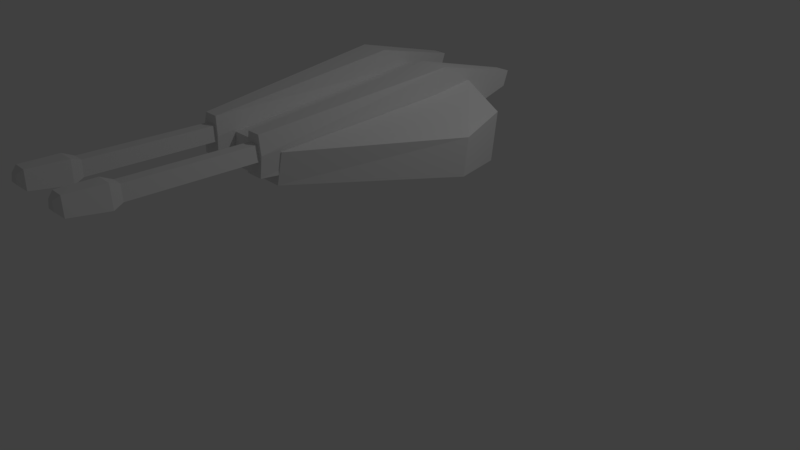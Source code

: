 # Source: Plasma-double.blend  (saved by Blender 2.79.0; exported with 4.5.12 LTS)
import bpy
from mathutils import Matrix  # noqa: F401  (used for matrix-valued properties, if any)

bpy.ops.wm.read_factory_settings(use_empty=True)
scene = bpy.context.scene
scene.name = 'Scene'

# ---- collections
col_collection_1 = bpy.data.collections.new('Collection 1'); scene.collection.children.link(col_collection_1)

# ---- materials (node trees are filled in below, after node groups)
mat_material = bpy.data.materials.new('Material')
mat_material.alpha_threshold = 0.0
mat_material.use_transparent_shadow = False
mat_material.roughness = 0.5

# ---- material node trees

# ---- world
world_world = bpy.data.worlds.new('World'); scene.world = world_world
world_world.color = (0.05088, 0.05088, 0.05088)
world_world.use_sun_shadow = False
world_world.sun_shadow_jitter_overblur = 0.0
world_world.cycles.sampling_method = 'MANUAL'

# ---- cameras
cam_camera = bpy.data.cameras.new('Camera')
cam_camera.clip_end = 100.0
cam_camera.lens = 35.0
cam_camera.sensor_width = 32.0
cam_camera.sensor_height = 18.0
cam_camera.ortho_scale = 7.314
cam_camera.dof.focus_distance = 0.0
cam_camera.dof.aperture_fstop = 128.0

# ---- lights
light_lamp = bpy.data.lights.new('Lamp', 'POINT')
light_lamp.transmission_factor = 0.0
light_lamp.cutoff_distance = 30.0
light_lamp.energy = 100.0
light_lamp.shadow_buffer_clip_start = 1.001
light_lamp.shadow_soft_size = 0.1
light_lamp.shadow_maximum_resolution = 0.006
light_lamp.use_absolute_resolution = True

# ---- meshes
me_cube_001 = bpy.data.meshes.new('Cube.001')
me_cube_001.from_pydata([(0.4082, 1.524, 0.931), (-0.4082, 1.524, 0.931), (-0.4082, 1.492, 1.812), (0.4082, 1.492, 1.812), (-0.3922, -0.5859, 0.2136), (0.3922, -0.5859, 0.2136), (0.3637, -0.618, 1.108), (-0.3637, -0.618, 1.108), (-1.0, 0.6878, 0.4376), (-1.0, 0.6486, 1.531), (1.0, 0.6878, 0.4376), (1.0, 0.6486, 1.531), (-0.4919, 0.7101, -0.1827), (0.4919, 0.7101, -0.1827), (-0.8466, 1.127, 1.691), (0.8466, 1.178, 0.2724), (-0.8466, 1.178, 0.2724), (0.8466, 1.127, 1.691), (-0.4919, 1.2, -0.3479), (0.4919, 1.2, -0.3479), (-0.3491, -0.7322, -0.3308), (0.3356, -0.732, -0.3305), (-0.4943, 0.9163, -0.9341), (0.4943, 0.9165, -0.9338), (-0.4537, 1.724, -0.2324), (0.4537, 1.724, -0.2321), (-0.3711, -0.7525, 0.7883), (0.3576, -0.7523, 0.7886), (-0.4943, 0.6326, 1.146), (0.4943, 0.6328, 1.147), (-0.4537, 1.679, 0.209), (0.4537, 1.679, 0.2093), (0.2343, 0.6328, 1.147), (-0.2343, 0.6326, 1.146), (-0.2191, -0.7322, -0.3308), (0.2156, -0.732, -0.3305), (0.2343, 0.9165, -0.9338), (-0.2343, 0.9163, -0.9341), (0.3241, 1.724, -0.2321), (-0.3241, 1.724, -0.2324), (-0.1971, -0.7525, 0.7883), (0.1981, -0.7523, 0.7886), (0.3241, 1.679, 0.2093), (-0.3241, 1.679, 0.209), (-0.3859, -0.7418, 0.1949), (-0.4943, 0.8297, -0.2988), (-0.2343, 0.8297, -0.2988), (-0.195, -0.7418, 0.1949), (0.3724, -0.7415, 0.191), (0.4943, 0.8148, -0.2506), (0.1985, -0.7415, 0.191), (0.2343, 0.8148, -0.2506), (0.2296, -0.6831, -0.05537), (0.3238, -0.6831, -0.05537), (-0.3358, -0.683, -0.05491), (-0.2338, -0.683, -0.05491), (-0.3647, -0.6928, 0.3568), (-0.2149, -0.6928, 0.3568), (0.3526, -0.6928, 0.353), (0.2161, -0.6928, 0.353), (0.2296, -1.741, -0.1244), (0.3238, -1.741, -0.1244), (-0.3358, -1.741, -0.124), (-0.2338, -1.741, -0.124), (-0.3647, -1.751, 0.2877), (-0.2149, -1.751, 0.2877), (0.3526, -1.751, 0.284), (0.2161, -1.751, 0.284), (0.2053, -1.82, -0.2455), (0.3444, -1.82, -0.2455), (-0.3589, -1.82, -0.2458), (-0.2083, -1.82, -0.2458), (-0.4016, -1.834, 0.3624), (-0.1803, -1.834, 0.3624), (0.387, -1.834, 0.3579), (0.1854, -1.834, 0.3579), (0.2194, -2.116, -0.2749), (0.3324, -2.116, -0.2749), (-0.3455, -2.116, -0.2747), (-0.223, -2.116, -0.2747), (-0.3802, -2.127, 0.2197), (-0.2003, -2.127, 0.2197), (0.3671, -2.127, 0.2157), (0.2032, -2.127, 0.2157), (0.2525, -2.161, -0.1543), (0.3043, -2.161, -0.1543), (-0.314, -2.161, -0.1531), (-0.2578, -2.161, -0.1531), (-0.3299, -2.166, 0.07348), (-0.2474, -2.166, 0.07348), (0.3202, -2.166, 0.07049), (0.2451, -2.166, 0.07049)], [], [(9, 8, 4, 7), (10, 5, 6, 11), (5, 13, 10), (1, 0, 19, 18), (16, 18, 12, 8), (19, 15, 10, 13), (15, 17, 11, 10), (4, 8, 12), (15, 0, 3, 17), (15, 19, 0), (16, 14, 2, 1), (16, 1, 18), (8, 9, 14, 16), (47, 40, 26, 44), (1, 2, 3, 0), (5, 6, 7, 4), (36, 23, 21, 35), (38, 25, 23, 36), (49, 29, 27, 48), (42, 32, 29, 31), (32, 41, 27, 29), (4, 12, 18, 19, 13, 5), (44, 26, 28, 45), (46, 37, 39, 43, 33), (28, 26, 40, 33), (30, 28, 33, 43), (30, 24, 22, 45, 28), (24, 39, 37, 22), (46, 47, 34, 37), (22, 37, 34, 20), (51, 36, 35, 50), (48, 27, 41, 50), (38, 42, 31, 25), (33, 40, 47, 46), (38, 36, 51, 32, 42), (20, 44, 45, 22), (24, 30, 43, 39), (32, 51, 50, 41), (23, 49, 48, 21), (2, 14, 9, 7, 6, 11, 17, 3), (34, 47, 44, 20), (21, 48, 50, 35), (49, 23, 25, 31, 29), (58, 66, 61, 53), (59, 67, 66, 58), (62, 70, 72, 64), (64, 72, 73, 65), (57, 65, 63, 55), (55, 63, 62, 54), (52, 60, 67, 59), (56, 64, 65, 57), (54, 62, 64, 56), (53, 61, 60, 52), (72, 80, 81, 73), (68, 76, 83, 75), (61, 69, 68, 60), (67, 75, 74, 66), (66, 74, 69, 61), (65, 73, 71, 63), (63, 71, 70, 62), (60, 68, 75, 67), (81, 89, 87, 79), (82, 90, 85, 77), (70, 78, 80, 72), (69, 77, 76, 68), (75, 83, 82, 74), (74, 82, 77, 69), (73, 81, 79, 71), (71, 79, 78, 70), (79, 87, 86, 78), (76, 84, 91, 83), (80, 88, 89, 81), (78, 86, 88, 80), (77, 85, 84, 76), (83, 91, 90, 82), (91, 90, 85, 84), (88, 86, 87, 89)])
_uv = me_cube_001.uv_layers.new(name='UVMap')
_uv.uv.foreach_set('vector', [0.05046, 0.7278, 0.2525, 0.7356, 0.2894, 0.8169, 0.241, 0.9513, 0.3768, 0.7296, 0.3478, 0.8102, 0.4109, 0.9606, 0.5752, 0.6992, 0.3478, 0.8102, 0.3319, 0.7347, 0.3768, 0.7296, 0.2771, 0.6618, 0.343, 0.6509, 0.3241, 0.7173, 0.3029, 0.7185, 0.2773, 0.7135, 0.3029, 0.7185, 0.2963, 0.734, 0.2525, 0.7356, 0.3241, 0.7173, 0.3497, 0.7097, 0.3768, 0.7296, 0.3319, 0.7347, 0.3497, 0.7097, 0.5381, 0.5878, 0.5752, 0.6992, 0.3768, 0.7296, 0.2894, 0.8169, 0.2525, 0.7356, 0.2963, 0.734, 0.3497, 0.7097, 0.343, 0.6509, 0.4103, 0.5026, 0.5381, 0.5878, 0.3497, 0.7097, 0.3241, 0.7173, 0.343, 0.6509, 0.2773, 0.7135, 0.07044, 0.6111, 0.1885, 0.5026, 0.2771, 0.6618, 0.2773, 0.7135, 0.2771, 0.6618, 0.3029, 0.7185, 0.2525, 0.7356, 0.05046, 0.7278, 0.07044, 0.6111, 0.2773, 0.7135, 0.5772, 0.1293, 0.575, 0.04276, 0.554, 0.04344, 0.5542, 0.1301, 0.2771, 0.6618, 0.1885, 0.5026, 0.4103, 0.5026, 0.343, 0.6509, 0.3478, 0.8102, 0.4109, 0.9606, 0.241, 0.9513, 0.2894, 0.8169, 0.7973, 0.05393, 0.766, 0.05299, 0.7823, 0.1896, 0.7968, 0.1901, 0.7553, 0.4057, 0.7397, 0.4057, 0.7348, 0.5414, 0.7661, 0.5414, 0.4262, 0.3386, 0.5228, 0.1643, 0.3965, 0.05299, 0.3506, 0.1203, 0.766, 0.3699, 0.766, 0.2408, 0.7348, 0.2446, 0.7504, 0.3718, 0.766, 0.2408, 0.7545, 0.05299, 0.7354, 0.05535, 0.7348, 0.2446, 0.2894, 0.8169, 0.2963, 0.734, 0.3029, 0.7185, 0.3241, 0.7173, 0.3319, 0.7347, 0.3478, 0.8102, 0.1301, 0.3577, 0.1759, 0.4244, 0.3023, 0.3132, 0.2028, 0.1323, 0.4145, 0.3347, 0.3706, 0.414, 0.4829, 0.425, 0.5146, 0.3716, 0.5146, 0.1542, 0.5458, 0.2341, 0.5458, 0.04517, 0.5249, 0.04276, 0.5146, 0.2305, 0.5309, 0.3612, 0.5458, 0.2341, 0.5146, 0.2305, 0.5153, 0.3594, 0.3023, 0.09634, 0.2708, 0.04276, 0.159, 0.05276, 0.2028, 0.1323, 0.3023, 0.3132, 0.5411, 0.3951, 0.5254, 0.3951, 0.5146, 0.5306, 0.546, 0.5306, 0.4145, 0.3347, 0.3429, 0.1092, 0.3023, 0.1683, 0.3706, 0.414, 0.5458, 0.3431, 0.5772, 0.3421, 0.576, 0.2061, 0.5603, 0.2066, 0.6376, 0.1503, 0.591, 0.06397, 0.5228, 0.3101, 0.5631, 0.3686, 0.7763, 0.2657, 0.7763, 0.353, 0.7956, 0.3536, 0.7973, 0.2663, 0.7553, 0.4057, 0.7553, 0.3718, 0.7397, 0.3718, 0.7397, 0.4057, 0.5146, 0.1542, 0.3889, 0.04276, 0.3429, 0.1092, 0.4145, 0.3347, 0.7032, 0.05299, 0.591, 0.06397, 0.6376, 0.1503, 0.7348, 0.3241, 0.7348, 0.1065, 0.08937, 0.2987, 0.1301, 0.3577, 0.2028, 0.1323, 0.159, 0.05276, 0.5411, 0.3951, 0.5411, 0.3612, 0.5254, 0.3612, 0.5254, 0.3951, 0.7348, 0.3241, 0.6376, 0.1503, 0.5631, 0.3686, 0.6094, 0.4357, 0.3799, 0.4252, 0.4262, 0.3386, 0.3506, 0.1203, 0.3102, 0.1789, 0.4144, 0.5333, 0.513, 0.6034, 0.5475, 0.6953, 0.4044, 0.9386, 0.2409, 0.9386, 0.09784, 0.6953, 0.1323, 0.6034, 0.2309, 0.5333, 0.576, 0.2061, 0.5772, 0.1293, 0.5542, 0.1301, 0.5603, 0.2066, 0.7823, 0.1896, 0.7763, 0.2657, 0.7973, 0.2663, 0.7968, 0.1901, 0.4262, 0.3386, 0.3799, 0.4252, 0.4914, 0.4351, 0.5228, 0.3814, 0.5228, 0.1643, 0.8057, 0.5961, 0.7899, 0.744, 0.8507, 0.73, 0.8666, 0.5821, 0.9823, 0.9765, 0.9823, 0.8306, 0.9615, 0.8306, 0.9615, 0.9765, 0.6702, 0.6478, 0.6862, 0.6399, 0.5957, 0.6191, 0.6089, 0.6336, 0.9844, 0.6334, 0.99, 0.6208, 0.9563, 0.6208, 0.9615, 0.6334, 0.7154, 0.5961, 0.6995, 0.7439, 0.7608, 0.73, 0.7767, 0.5821, 0.8821, 0.9447, 0.8821, 0.7953, 0.8666, 0.7953, 0.8666, 0.9447, 0.9563, 0.7953, 0.9404, 0.6474, 0.8797, 0.6336, 0.8955, 0.7815, 0.9844, 0.7793, 0.9844, 0.6334, 0.9615, 0.6334, 0.9615, 0.7793, 0.6862, 0.7957, 0.6702, 0.6478, 0.6089, 0.6336, 0.6249, 0.7815, 0.8965, 0.9447, 0.8965, 0.7953, 0.8821, 0.7953, 0.8821, 0.9447, 0.99, 0.6208, 0.9868, 0.5821, 0.9593, 0.5821, 0.9563, 0.6208, 0.9563, 0.6396, 0.9534, 0.5987, 0.8805, 0.5821, 0.8666, 0.6191, 0.8337, 0.7985, 0.8159, 0.7955, 0.8159, 0.8155, 0.8337, 0.812, 0.9823, 0.8306, 0.987, 0.818, 0.9563, 0.818, 0.9615, 0.8306, 0.7899, 0.744, 0.7767, 0.7585, 0.8666, 0.7378, 0.8507, 0.73, 0.6995, 0.7439, 0.6862, 0.7585, 0.7767, 0.7379, 0.7608, 0.73, 0.7979, 0.8135, 0.8159, 0.8172, 0.8159, 0.7955, 0.7979, 0.7988, 0.9404, 0.6474, 0.9563, 0.6396, 0.8666, 0.6191, 0.8797, 0.6336, 0.7136, 0.7955, 0.7065, 0.8142, 0.7049, 0.8469, 0.7102, 0.8668, 0.7386, 0.7955, 0.7315, 0.8141, 0.7291, 0.8465, 0.7333, 0.8662, 0.6862, 0.6399, 0.6832, 0.5991, 0.6096, 0.5821, 0.5957, 0.6191, 0.7979, 0.8369, 0.7961, 0.7955, 0.7789, 0.7955, 0.7767, 0.8369, 0.987, 0.818, 0.9843, 0.7793, 0.9593, 0.7793, 0.9563, 0.818, 0.7767, 0.7585, 0.7906, 0.7955, 0.8637, 0.7787, 0.8666, 0.7378, 0.6862, 0.7585, 0.7002, 0.7955, 0.7738, 0.7787, 0.7767, 0.7379, 0.7616, 0.8368, 0.7593, 0.7955, 0.7407, 0.7955, 0.7386, 0.8368, 0.7102, 0.8668, 0.7049, 0.8469, 0.6963, 0.8469, 0.6915, 0.8668, 0.7161, 0.8662, 0.7212, 0.8465, 0.72, 0.8141, 0.7136, 0.7955, 0.6862, 0.7955, 0.6939, 0.8142, 0.7065, 0.8142, 0.7136, 0.7955, 0.6915, 0.8668, 0.6963, 0.8469, 0.6939, 0.8142, 0.6862, 0.7955, 0.7333, 0.8662, 0.7291, 0.8465, 0.7212, 0.8465, 0.7161, 0.8662, 0.7136, 0.7955, 0.72, 0.8141, 0.7315, 0.8141, 0.7386, 0.7955, 0.8452, 0.7955, 0.8337, 0.7955, 0.8361, 0.8204, 0.844, 0.8204, 0.7742, 0.7955, 0.7717, 0.8205, 0.7632, 0.8205, 0.7616, 0.7955])
me_cube_001.materials.append(mat_material)
me_cube_001.use_remesh_preserve_volume = False
me_cube_001.use_remesh_preserve_attributes = False
me_cube_001.use_mirror_vertex_groups = False
me_cube_001.update()
arm_armature_002 = bpy.data.armatures.new('Armature.002')  # bones are not reproduced
arm_armature_001 = bpy.data.armatures.new('Armature.001')  # bones are not reproduced
arm_armature = bpy.data.armatures.new('Armature')  # bones are not reproduced

# ---- objects
ob_armature_002 = bpy.data.objects.new('Armature.002', arm_armature_002)
ob_cube_001 = bpy.data.objects.new('Cube.001', me_cube_001)
ob_armature_001 = bpy.data.objects.new('Armature.001', arm_armature_001)
ob_armature = bpy.data.objects.new('Armature', arm_armature)
ob_lamp = bpy.data.objects.new('Lamp', light_lamp)
ob_camera = bpy.data.objects.new('Camera', cam_camera)

# ---- transforms, parenting, visibility, modifiers, constraints
ob_armature_002.location = (0.0171, 0.3534, 1.823)
ob_armature_002.rotation_euler = (1.571, -0.0, 0.0)
ob_armature_002.show_in_front = True
ob_armature_002.lineart.crease_threshold = 0.0
ob_cube_001.parent = ob_armature_002
ob_cube_001.matrix_parent_inverse = Matrix(((1.0, 0.0, 0.0, -0.0171), (0.0, -4.371e-08, 1.0, -1.823), (0.0, -1.0, -4.47e-08, 0.3534), (0.0, 0.0, 0.0, 1.0)))
ob_cube_001.location = (1.863e-09, -0.7724, 2.098)
ob_cube_001.rotation_euler = (4.96e-10, -0.0, 3.142)
ob_cube_001.scale = (-1.41, -1.491, -0.4153)
ob_cube_001.lineart.crease_threshold = 0.0
_vg = ob_cube_001.vertex_groups.new(name='Bone')
_vg.add([52, 53, 54, 55, 56, 57, 58, 59, 60, 61, 62, 63, 64, 65, 66, 67, 68, 69, 70, 71, 72, 73, 74, 75, 76, 77, 78, 79, 80, 81, 82, 83, 84, 85, 86, 87, 88, 89, 90, 91], 1.0, 'REPLACE')
_m = ob_cube_001.modifiers.new('Armature', 'ARMATURE')
_m.object = ob_armature_002
ob_armature_001.location = (-2.079, 0.1295, -1.529)
ob_armature_001.rotation_euler = (1.571, -0.0, 0.0)
ob_armature_001.scale = (1.27, 1.412, 1.0)
ob_armature_001.show_in_front = True
ob_armature_001.lineart.crease_threshold = 0.0
ob_armature.location = (-2.079, 0.1295, -1.529)
ob_armature.rotation_euler = (1.571, -0.0, 0.0)
ob_armature.scale = (1.27, 1.412, 1.0)
ob_armature.show_in_front = True
ob_armature.lineart.crease_threshold = 0.0
ob_lamp.location = (4.076, 1.005, 5.904)
ob_lamp.rotation_euler = (0.6503, 0.05522, 1.866)
ob_lamp.scale = (1.029, 1.369, 1.401)
ob_lamp.lock_rotations_4d = False
ob_lamp.empty_display_type = 'ARROWS'
ob_lamp.color = (0.0, 0.0, 0.0, 0.0)
ob_lamp.lineart.crease_threshold = 0.0
ob_camera.location = (7.481, -6.508, 5.344)
ob_camera.rotation_euler = (1.109, 0.0, 0.8149)
ob_camera.scale = (1.14, 1.386, 1.233)
ob_camera.lock_rotations_4d = False
ob_camera.empty_display_type = 'ARROWS'
ob_camera.color = (0.0, 0.0, 0.0, 0.0)
ob_camera.display_type = 'WIRE'
ob_camera.lineart.crease_threshold = 0.0

# ---- collection membership
col_collection_1.objects.link(ob_armature_002)
col_collection_1.objects.link(ob_cube_001)
col_collection_1.objects.link(ob_armature_001)
col_collection_1.objects.link(ob_armature)
col_collection_1.objects.link(ob_lamp)
col_collection_1.objects.link(ob_camera)

# ---- scene / render settings (as saved in the file)
scene.camera = ob_camera
scene.frame_start = 0; scene.frame_end = 2; scene.frame_set(0)
scene.render.engine = 'BLENDER_EEVEE_NEXT'
scene.render.resolution_percentage = 50
scene.render.dither_intensity = 0.0
scene.cycles.use_denoising = False
scene.cycles.samples = 128
scene.cycles.sampling_pattern = 'TABULATED_SOBOL'
scene.cycles.use_adaptive_sampling = False
scene.cycles.use_light_tree = False
scene.cycles.blur_glossy = 0.0
scene.cycles.sample_clamp_indirect = 0.0
scene.view_settings.view_transform = 'Standard'
bpy.context.view_layer.update()
